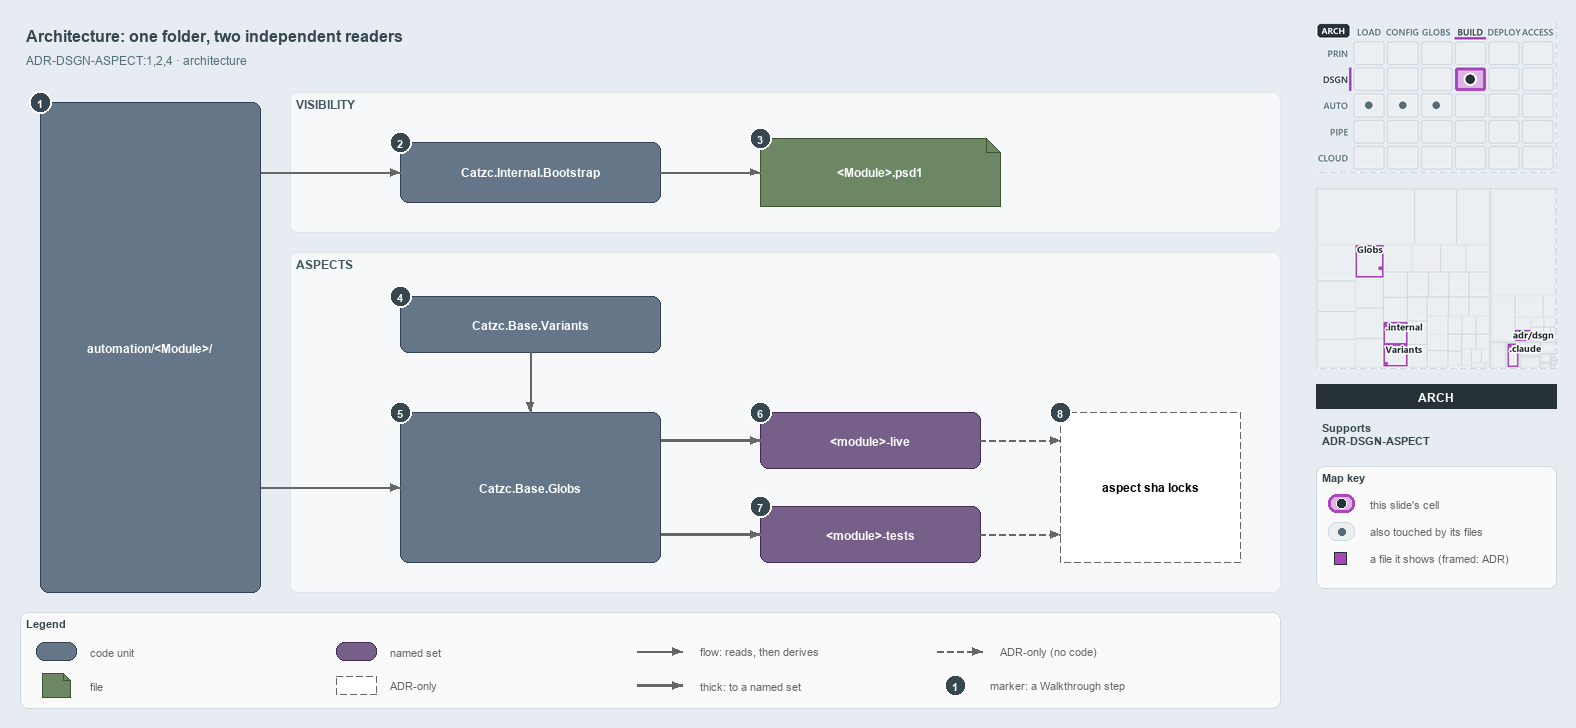

The diagram above was exported from draw.io. Its source (the exported page's mxGraphModel, read from the mxfile embedded in the PNG):
<mxGraphModel dx="1024" dy="768" grid="0" gridSize="10" guides="1" tooltips="1" connect="1" arrows="1" fold="1" page="1" pageScale="1" pageWidth="1572" pageHeight="722" background="#E6ECF2" math="0" shadow="0">
  <root>
    <mxCell id="0" />
    <mxCell id="1" parent="0" />
    <mxCell id="title" value="Architecture: one folder, two independent readers" style="text;html=1;align=left;verticalAlign=middle;fontSize=16;fontStyle=1;fontColor=#37474F;" vertex="1" parent="1">
      <mxGeometry x="20" y="14" width="1260" height="30" as="geometry" />
    </mxCell>
    <mxCell id="subtitle" value="ADR-DSGN-ASPECT:1,2,4 &amp;#183; architecture" style="text;html=1;align=left;verticalAlign=middle;fontSize=12;fontColor=#546E7A;" vertex="1" parent="1">
      <mxGeometry x="20" y="44" width="1240" height="20" as="geometry" />
    </mxCell>
    <mxCell id="band-visibility" value="VISIBILITY" style="rounded=1;html=1;arcSize=3;fillColor=#F6F8FA;strokeColor=#E1E4E8;verticalAlign=top;align=left;spacingLeft=8;fontStyle=1;fontSize=12;fontColor=#455A64;" vertex="1" parent="1">
      <mxGeometry x="290" y="86" width="990" height="140" as="geometry" />
    </mxCell>
    <mxCell id="band-aspects" value="ASPECTS" style="rounded=1;html=1;arcSize=3;fillColor=#F6F8FA;strokeColor=#E1E4E8;verticalAlign=top;align=left;spacingLeft=8;fontStyle=1;fontSize=12;fontColor=#455A64;" vertex="1" parent="1">
      <mxGeometry x="290" y="246" width="990" height="340" as="geometry" />
    </mxCell>
    <mxCell id="folder" value="&lt;b&gt;automation/&amp;lt;Module&amp;gt;/&lt;/b&gt;" style="rounded=1;whiteSpace=wrap;html=1;arcSize=20;fillColor=#647687;strokeColor=#314354;fontColor=#FFFFFF;fontSize=12;" vertex="1" parent="1">
      <mxGeometry x="40" y="96" width="220" height="490" as="geometry" />
    </mxCell>
    <mxCell id="bootstrap" value="&lt;b&gt;Catzc.Internal.Bootstrap&lt;/b&gt;" style="rounded=1;whiteSpace=wrap;html=1;arcSize=20;fillColor=#647687;strokeColor=#314354;fontColor=#FFFFFF;fontSize=12;" vertex="1" parent="1">
      <mxGeometry x="400" y="136" width="260" height="60" as="geometry" />
    </mxCell>
    <mxCell id="psd1" value="&lt;b&gt;&amp;lt;Module&amp;gt;.psd1&lt;/b&gt;" style="shape=note;size=14;whiteSpace=wrap;html=1;fillColor=#6d8764;strokeColor=#3a5431;fontColor=#FFFFFF;fontSize=12;" vertex="1" parent="1">
      <mxGeometry x="760" y="132" width="240" height="68" as="geometry" />
    </mxCell>
    <mxCell id="variants" value="&lt;b&gt;Catzc.Base.Variants&lt;/b&gt;" style="rounded=1;whiteSpace=wrap;html=1;arcSize=20;fillColor=#647687;strokeColor=#314354;fontColor=#FFFFFF;fontSize=12;" vertex="1" parent="1">
      <mxGeometry x="400" y="290" width="260" height="56" as="geometry" />
    </mxCell>
    <mxCell id="globs" value="&lt;b&gt;Catzc.Base.Globs&lt;/b&gt;" style="rounded=1;whiteSpace=wrap;html=1;arcSize=20;fillColor=#647687;strokeColor=#314354;fontColor=#FFFFFF;fontSize=12;" vertex="1" parent="1">
      <mxGeometry x="400" y="406" width="260" height="150" as="geometry" />
    </mxCell>
    <mxCell id="live" value="&lt;b&gt;&amp;lt;module&amp;gt;-live&lt;/b&gt;" style="rounded=1;whiteSpace=wrap;html=1;arcSize=20;fillColor=#76608a;strokeColor=#432d57;fontColor=#FFFFFF;fontSize=12;" vertex="1" parent="1">
      <mxGeometry x="760" y="406" width="220" height="56" as="geometry" />
    </mxCell>
    <mxCell id="tests" value="&lt;b&gt;&amp;lt;module&amp;gt;-tests&lt;/b&gt;" style="rounded=1;whiteSpace=wrap;html=1;arcSize=20;fillColor=#76608a;strokeColor=#432d57;fontColor=#FFFFFF;fontSize=12;" vertex="1" parent="1">
      <mxGeometry x="760" y="500" width="220" height="56" as="geometry" />
    </mxCell>
    <mxCell id="locks" value="&lt;b&gt;aspect sha locks&lt;/b&gt;" style="rounded=1;whiteSpace=wrap;html=1;arcSize=20;fillColor=#FFFFFF;strokeColor=#666666;dashed=1;fontSize=12;" vertex="1" parent="1">
      <mxGeometry x="1060" y="406" width="180" height="150" as="geometry" />
    </mxCell>
    <mxCell id="port-folder-r1" value="" style="text;html=1;strokeColor=none;fillColor=none;" vertex="1" parent="1">
      <mxGeometry x="260" y="166" width="1" height="1" as="geometry" />
    </mxCell>
    <mxCell id="edge-folder-bootstrap" value="" style="edgeStyle=orthogonalEdgeStyle;rounded=1;html=1;endArrow=block;strokeColor=#666666;" edge="1" parent="1" source="port-folder-r1" target="bootstrap">
      <mxGeometry relative="1" as="geometry" />
    </mxCell>
    <mxCell id="edge-bootstrap-psd1" value="" style="edgeStyle=orthogonalEdgeStyle;rounded=1;html=1;endArrow=block;strokeColor=#666666;" edge="1" parent="1" source="bootstrap" target="psd1">
      <mxGeometry relative="1" as="geometry" />
    </mxCell>
    <mxCell id="port-folder-r2" value="" style="text;html=1;strokeColor=none;fillColor=none;" vertex="1" parent="1">
      <mxGeometry x="260" y="481" width="1" height="1" as="geometry" />
    </mxCell>
    <mxCell id="edge-folder-globs" value="" style="edgeStyle=orthogonalEdgeStyle;rounded=1;html=1;endArrow=block;strokeColor=#666666;" edge="1" parent="1" source="port-folder-r2" target="globs">
      <mxGeometry relative="1" as="geometry" />
    </mxCell>
    <mxCell id="edge-variants-globs" value="" style="edgeStyle=orthogonalEdgeStyle;rounded=1;html=1;endArrow=block;strokeColor=#666666;" edge="1" parent="1" source="variants" target="globs">
      <mxGeometry relative="1" as="geometry" />
    </mxCell>
    <mxCell id="port-globs-r1" value="" style="text;html=1;strokeColor=none;fillColor=none;" vertex="1" parent="1">
      <mxGeometry x="660" y="434" width="1" height="1" as="geometry" />
    </mxCell>
    <mxCell id="edge-globs-live" value="" style="edgeStyle=orthogonalEdgeStyle;rounded=1;html=1;endArrow=block;strokeColor=#666666;strokeWidth=2.5;" edge="1" parent="1" source="port-globs-r1" target="live">
      <mxGeometry relative="1" as="geometry" />
    </mxCell>
    <mxCell id="port-globs-r2" value="" style="text;html=1;strokeColor=none;fillColor=none;" vertex="1" parent="1">
      <mxGeometry x="660" y="528" width="1" height="1" as="geometry" />
    </mxCell>
    <mxCell id="edge-globs-tests" value="" style="edgeStyle=orthogonalEdgeStyle;rounded=1;html=1;endArrow=block;strokeColor=#666666;strokeWidth=2.5;" edge="1" parent="1" source="port-globs-r2" target="tests">
      <mxGeometry relative="1" as="geometry" />
    </mxCell>
    <mxCell id="port-locks-l1" value="" style="text;html=1;strokeColor=none;fillColor=none;" vertex="1" parent="1">
      <mxGeometry x="1060" y="434" width="1" height="1" as="geometry" />
    </mxCell>
    <mxCell id="edge-live-locks" value="" style="edgeStyle=orthogonalEdgeStyle;rounded=1;html=1;endArrow=block;strokeColor=#666666;dashed=1;" edge="1" parent="1" source="live" target="port-locks-l1">
      <mxGeometry relative="1" as="geometry" />
    </mxCell>
    <mxCell id="port-locks-l2" value="" style="text;html=1;strokeColor=none;fillColor=none;" vertex="1" parent="1">
      <mxGeometry x="1060" y="528" width="1" height="1" as="geometry" />
    </mxCell>
    <mxCell id="edge-tests-locks" value="" style="edgeStyle=orthogonalEdgeStyle;rounded=1;html=1;endArrow=block;strokeColor=#666666;dashed=1;" edge="1" parent="1" source="tests" target="port-locks-l2">
      <mxGeometry relative="1" as="geometry" />
    </mxCell>
    <mxCell id="mark-1" value="1" style="ellipse;html=1;fillColor=#37474F;strokeColor=#FFFFFF;strokeWidth=2;fontColor=#FFFFFF;fontStyle=1;fontSize=11;" vertex="1" parent="1">
      <mxGeometry x="29" y="85" width="22" height="22" as="geometry" />
    </mxCell>
    <mxCell id="mark-2" value="2" style="ellipse;html=1;fillColor=#37474F;strokeColor=#FFFFFF;strokeWidth=2;fontColor=#FFFFFF;fontStyle=1;fontSize=11;" vertex="1" parent="1">
      <mxGeometry x="389" y="125" width="22" height="22" as="geometry" />
    </mxCell>
    <mxCell id="mark-3" value="3" style="ellipse;html=1;fillColor=#37474F;strokeColor=#FFFFFF;strokeWidth=2;fontColor=#FFFFFF;fontStyle=1;fontSize=11;" vertex="1" parent="1">
      <mxGeometry x="749" y="121" width="22" height="22" as="geometry" />
    </mxCell>
    <mxCell id="mark-4" value="4" style="ellipse;html=1;fillColor=#37474F;strokeColor=#FFFFFF;strokeWidth=2;fontColor=#FFFFFF;fontStyle=1;fontSize=11;" vertex="1" parent="1">
      <mxGeometry x="389" y="279" width="22" height="22" as="geometry" />
    </mxCell>
    <mxCell id="mark-5" value="5" style="ellipse;html=1;fillColor=#37474F;strokeColor=#FFFFFF;strokeWidth=2;fontColor=#FFFFFF;fontStyle=1;fontSize=11;" vertex="1" parent="1">
      <mxGeometry x="389" y="395" width="22" height="22" as="geometry" />
    </mxCell>
    <mxCell id="mark-6" value="6" style="ellipse;html=1;fillColor=#37474F;strokeColor=#FFFFFF;strokeWidth=2;fontColor=#FFFFFF;fontStyle=1;fontSize=11;" vertex="1" parent="1">
      <mxGeometry x="749" y="395" width="22" height="22" as="geometry" />
    </mxCell>
    <mxCell id="mark-7" value="7" style="ellipse;html=1;fillColor=#37474F;strokeColor=#FFFFFF;strokeWidth=2;fontColor=#FFFFFF;fontStyle=1;fontSize=11;" vertex="1" parent="1">
      <mxGeometry x="749" y="489" width="22" height="22" as="geometry" />
    </mxCell>
    <mxCell id="mark-8" value="8" style="ellipse;html=1;fillColor=#37474F;strokeColor=#FFFFFF;strokeWidth=2;fontColor=#FFFFFF;fontStyle=1;fontSize=11;" vertex="1" parent="1">
      <mxGeometry x="1049" y="395" width="22" height="22" as="geometry" />
    </mxCell>
    <mxCell id="legend" value="&lt;b&gt;Legend&lt;/b&gt;" style="rounded=1;whiteSpace=wrap;html=1;arcSize=6;fillColor=#FAFAFA;strokeColor=#CFD8DC;align=left;verticalAlign=top;spacing=8;fontSize=11;fontColor=#37474F;" vertex="1" parent="1">
      <mxGeometry x="20" y="606" width="1260" height="96" as="geometry" />
    </mxCell>
    <mxCell id="legend-code" value="" style="rounded=1;whiteSpace=wrap;html=1;arcSize=20;fillColor=#647687;strokeColor=#314354;fontColor=#FFFFFF;fontSize=12;" vertex="1" parent="1">
      <mxGeometry x="36" y="636" width="40" height="18" as="geometry" />
    </mxCell>
    <mxCell id="legend-code-text" value="code unit" style="text;html=1;align=left;verticalAlign=middle;fontSize=11;fontColor=#666666;" vertex="1" parent="1">
      <mxGeometry x="84" y="635" width="240" height="20" as="geometry" />
    </mxCell>
    <mxCell id="legend-file" value="" style="shape=note;size=7;whiteSpace=wrap;html=1;fillColor=#6d8764;strokeColor=#3a5431;fontColor=#FFFFFF;fontSize=12;" vertex="1" parent="1">
      <mxGeometry x="42" y="667" width="28" height="24" as="geometry" />
    </mxCell>
    <mxCell id="legend-file-text" value="file" style="text;html=1;align=left;verticalAlign=middle;fontSize=11;fontColor=#666666;" vertex="1" parent="1">
      <mxGeometry x="84" y="669" width="240" height="20" as="geometry" />
    </mxCell>
    <mxCell id="legend-set" value="" style="rounded=1;whiteSpace=wrap;html=1;arcSize=20;fillColor=#76608a;strokeColor=#432d57;fontColor=#FFFFFF;fontSize=12;" vertex="1" parent="1">
      <mxGeometry x="336" y="636" width="40" height="18" as="geometry" />
    </mxCell>
    <mxCell id="legend-set-text" value="named set" style="text;html=1;align=left;verticalAlign=middle;fontSize=11;fontColor=#666666;" vertex="1" parent="1">
      <mxGeometry x="384" y="635" width="240" height="20" as="geometry" />
    </mxCell>
    <mxCell id="legend-adronly" value="" style="rounded=1;whiteSpace=wrap;html=1;arcSize=20;fillColor=#FFFFFF;strokeColor=#666666;dashed=1;fontSize=12;" vertex="1" parent="1">
      <mxGeometry x="336" y="670" width="40" height="18" as="geometry" />
    </mxCell>
    <mxCell id="legend-adronly-text" value="ADR-only" style="text;html=1;align=left;verticalAlign=middle;fontSize=11;fontColor=#666666;" vertex="1" parent="1">
      <mxGeometry x="384" y="669" width="240" height="20" as="geometry" />
    </mxCell>
    <mxCell id="legend-flow-a" value="" style="text;html=1;strokeColor=none;fillColor=none;" vertex="1" parent="1">
      <mxGeometry x="636" y="645" width="1" height="1" as="geometry" />
    </mxCell>
    <mxCell id="legend-flow-b" value="" style="text;html=1;strokeColor=none;fillColor=none;" vertex="1" parent="1">
      <mxGeometry x="682" y="645" width="1" height="1" as="geometry" />
    </mxCell>
    <mxCell id="legend-flow" value="" style="edgeStyle=orthogonalEdgeStyle;rounded=1;html=1;endArrow=block;strokeColor=#666666;" edge="1" parent="1" source="legend-flow-a" target="legend-flow-b">
      <mxGeometry relative="1" as="geometry" />
    </mxCell>
    <mxCell id="legend-flow-text" value="flow: reads, then derives" style="text;html=1;align=left;verticalAlign=middle;fontSize=11;fontColor=#666666;" vertex="1" parent="1">
      <mxGeometry x="694" y="635" width="240" height="20" as="geometry" />
    </mxCell>
    <mxCell id="legend-thick-a" value="" style="text;html=1;strokeColor=none;fillColor=none;" vertex="1" parent="1">
      <mxGeometry x="636" y="679" width="1" height="1" as="geometry" />
    </mxCell>
    <mxCell id="legend-thick-b" value="" style="text;html=1;strokeColor=none;fillColor=none;" vertex="1" parent="1">
      <mxGeometry x="682" y="679" width="1" height="1" as="geometry" />
    </mxCell>
    <mxCell id="legend-thick" value="" style="edgeStyle=orthogonalEdgeStyle;rounded=1;html=1;endArrow=block;strokeColor=#666666;strokeWidth=2.5;" edge="1" parent="1" source="legend-thick-a" target="legend-thick-b">
      <mxGeometry relative="1" as="geometry" />
    </mxCell>
    <mxCell id="legend-thick-text" value="thick: to a named set" style="text;html=1;align=left;verticalAlign=middle;fontSize=11;fontColor=#666666;" vertex="1" parent="1">
      <mxGeometry x="694" y="669" width="240" height="20" as="geometry" />
    </mxCell>
    <mxCell id="legend-adr-a" value="" style="text;html=1;strokeColor=none;fillColor=none;" vertex="1" parent="1">
      <mxGeometry x="936" y="645" width="1" height="1" as="geometry" />
    </mxCell>
    <mxCell id="legend-adr-b" value="" style="text;html=1;strokeColor=none;fillColor=none;" vertex="1" parent="1">
      <mxGeometry x="982" y="645" width="1" height="1" as="geometry" />
    </mxCell>
    <mxCell id="legend-adr" value="" style="edgeStyle=orthogonalEdgeStyle;rounded=1;html=1;endArrow=block;strokeColor=#666666;dashed=1;" edge="1" parent="1" source="legend-adr-a" target="legend-adr-b">
      <mxGeometry relative="1" as="geometry" />
    </mxCell>
    <mxCell id="legend-adr-text" value="ADR-only (no code)" style="text;html=1;align=left;verticalAlign=middle;fontSize=11;fontColor=#666666;" vertex="1" parent="1">
      <mxGeometry x="994" y="635" width="240" height="20" as="geometry" />
    </mxCell>
    <mxCell id="legend-mark" value="1" style="ellipse;html=1;fillColor=#37474F;strokeColor=#FFFFFF;strokeWidth=2;fontColor=#FFFFFF;fontStyle=1;fontSize=11;" vertex="1" parent="1">
      <mxGeometry x="944" y="668" width="22" height="22" as="geometry" />
    </mxCell>
    <mxCell id="legend-mark-text" value="marker: a Walkthrough step" style="text;html=1;align=left;verticalAlign=middle;fontSize=11;fontColor=#666666;" vertex="1" parent="1">
      <mxGeometry x="984" y="669" width="220" height="20" as="geometry" />
    </mxCell>
    <mxCell id="minimap-stack" value="" style="shape=image;html=1;imageAspect=0;aspect=fixed;verticalLabelPosition=bottom;strokeColor=#CFD8DC;dashed=1;fillColor=#FAFAFA;image=data:image/png,(base64 omitted: 15552 chars);" vertex="1" parent="1">
      <mxGeometry x="1316" y="16" width="240" height="150" as="geometry" />
    </mxCell>
    <mxCell id="minimap-tree" value="" style="shape=image;html=1;imageAspect=0;aspect=fixed;verticalLabelPosition=bottom;strokeColor=#CFD8DC;dashed=1;fillColor=#FAFAFA;image=data:image/png,(base64 omitted: 15268 chars);" vertex="1" parent="1">
      <mxGeometry x="1316" y="182" width="240" height="180" as="geometry" />
    </mxCell>
    <mxCell id="lens-badge" value="ARCH" style="rounded=0;whiteSpace=wrap;html=1;align=center;verticalAlign=middle;fontSize=12;fontStyle=1;fontColor=#FFFFFF;fillColor=#263238;strokeColor=none;" vertex="1" parent="1">
      <mxGeometry x="1316" y="378" width="240" height="24" as="geometry" />
    </mxCell>
    <mxCell id="supports" value="&lt;b&gt;Supports&lt;/b&gt;&lt;br&gt;ADR-DSGN-ASPECT" style="text;html=1;whiteSpace=wrap;align=left;verticalAlign=top;fontSize=11;fontColor=#37474F;" vertex="1" parent="1">
      <mxGeometry x="1316" y="410" width="240" height="44" as="geometry" />
    </mxCell>
    <mxCell id="mapkey" value="&lt;b&gt;Map key&lt;/b&gt;" style="rounded=1;whiteSpace=wrap;html=1;arcSize=6;fillColor=#FAFAFA;strokeColor=#CFD8DC;align=left;verticalAlign=top;spacing=8;fontSize=11;fontColor=#37474F;" vertex="1" parent="1">
      <mxGeometry x="1316" y="460" width="240" height="122" as="geometry" />
    </mxCell>
    <mxCell id="mapkey-here" value="" style="rounded=1;arcSize=20;html=1;fillColor=#DDB5E5;strokeColor=#AB47BC;strokeWidth=3;" vertex="1" parent="1">
      <mxGeometry x="1328" y="488" width="26" height="18" as="geometry" />
    </mxCell>
    <mxCell id="mapkey-here-dot" value="" style="ellipse;html=1;fillColor=#263238;strokeColor=#FFFFFF;strokeWidth=1.5;" vertex="1" parent="1">
      <mxGeometry x="1336" y="492" width="10" height="10" as="geometry" />
    </mxCell>
    <mxCell id="mapkey-here-text" value="this slide's cell" style="text;html=1;align=left;verticalAlign=middle;fontSize=11;fontColor=#666666;" vertex="1" parent="1">
      <mxGeometry x="1364" y="487" width="180" height="20" as="geometry" />
    </mxCell>
    <mxCell id="mapkey-touched" value="" style="rounded=1;arcSize=20;html=1;fillColor=#ECEFF1;strokeColor=#CFD8DC;" vertex="1" parent="1">
      <mxGeometry x="1328" y="516" width="26" height="18" as="geometry" />
    </mxCell>
    <mxCell id="mapkey-touched-dot" value="" style="ellipse;html=1;fillColor=#546E7A;strokeColor=none;" vertex="1" parent="1">
      <mxGeometry x="1338" y="522" width="7" height="7" as="geometry" />
    </mxCell>
    <mxCell id="mapkey-touched-text" value="also touched by its files" style="text;html=1;align=left;verticalAlign=middle;fontSize=11;fontColor=#666666;" vertex="1" parent="1">
      <mxGeometry x="1364" y="515" width="180" height="20" as="geometry" />
    </mxCell>
    <mxCell id="mapkey-file" value="" style="rounded=0;html=1;fillColor=#AB47BC;strokeColor=#263238;strokeWidth=1.5;" vertex="1" parent="1">
      <mxGeometry x="1334" y="546" width="12" height="12" as="geometry" />
    </mxCell>
    <mxCell id="mapkey-file-text" value="a file it shows (framed: ADR)" style="text;html=1;align=left;verticalAlign=middle;fontSize=11;fontColor=#666666;" vertex="1" parent="1">
      <mxGeometry x="1364" y="542" width="180" height="20" as="geometry" />
    </mxCell>
  </root>
</mxGraphModel>